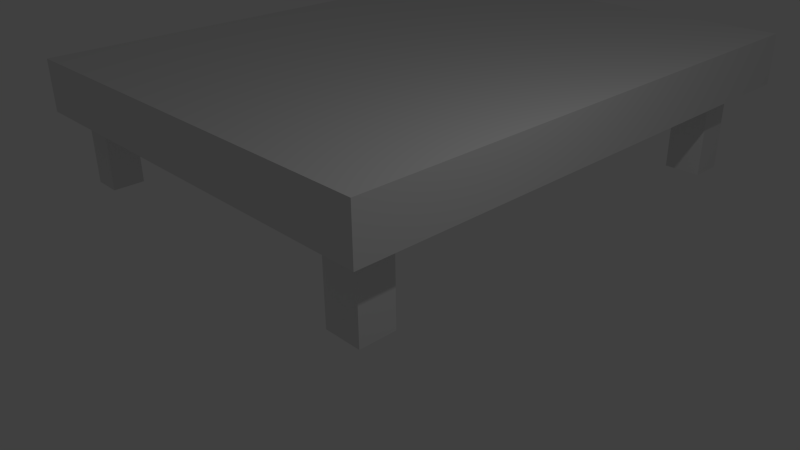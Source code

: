 # Source: table.blend  (saved by Blender 2.69.0; exported with 4.5.12 LTS)
import bpy
from mathutils import Matrix  # noqa: F401  (used for matrix-valued properties, if any)

bpy.ops.wm.read_factory_settings(use_empty=True)
scene = bpy.context.scene
scene.name = 'Scene'

# ---- collections
col_collection_1 = bpy.data.collections.new('Collection 1'); scene.collection.children.link(col_collection_1)

# ---- materials (node trees are filled in below, after node groups)
mat_material = bpy.data.materials.new('Material')
mat_material.alpha_threshold = 0.0
mat_material.use_transparent_shadow = False
mat_material.roughness = 0.5
mat_material.line_color = (0.0, 0.0, 0.0, 1.0)

# ---- material node trees

# ---- world
world_world = bpy.data.worlds.new('World'); scene.world = world_world
world_world.color = (0.05088, 0.05088, 0.05088)
world_world.use_sun_shadow = False
world_world.sun_shadow_jitter_overblur = 0.0
world_world.cycles.sampling_method = 'MANUAL'
world_world.cycles.sample_map_resolution = 256

# ---- cameras
cam_camera = bpy.data.cameras.new('Camera')
cam_camera.clip_end = 100.0
cam_camera.lens = 35.0
cam_camera.sensor_width = 32.0
cam_camera.sensor_height = 18.0
cam_camera.ortho_scale = 7.314
cam_camera.dof.focus_distance = 0.0
cam_camera.dof.aperture_fstop = 128.0

# ---- lights
light_lamp = bpy.data.lights.new('Lamp', 'POINT')
light_lamp.transmission_factor = 0.0
light_lamp.cutoff_distance = 30.0
light_lamp.energy = 100.0
light_lamp.shadow_buffer_clip_start = 1.001
light_lamp.shadow_soft_size = 0.1
light_lamp.shadow_maximum_resolution = 0.006
light_lamp.use_absolute_resolution = True
light_lamp.cycles.use_multiple_importance_sampling = False

# ---- meshes
me_cube_001 = bpy.data.meshes.new('Cube.001')
me_cube_001.from_pydata([(-5.965, -7.448, 0.3692), (-5.965, 1.81, 0.3692), (1.315, 1.81, 0.3692), (1.315, -7.448, 0.3692), (-5.965, -7.448, 1.234), (-5.965, 1.81, 1.234), (1.315, 1.81, 1.234), (1.315, -7.448, 1.234), (-5.924, 0.4552, -1.202), (-5.924, 1.008, -1.202), (-5.455, 1.008, -1.202), (-5.455, 0.4552, -1.202), (-5.924, 0.4552, 0.7976), (-5.924, 1.008, 0.7976), (-5.455, 1.008, 0.7976), (-5.455, 0.4552, 0.7976), (-5.761, -7.032, -0.9194), (-5.761, -6.498, -0.9194), (-5.267, -6.498, -0.9194), (-5.267, -7.032, -0.9194), (-5.761, -7.032, 1.081), (-5.761, -6.498, 1.081), (-5.267, -6.498, 1.081), (-5.267, -7.032, 1.081), (0.3915, 0.4511, -1.0), (0.3915, 1.0, -1.0), (1.0, 1.0, -1.0), (1.0, 0.4511, -1.0), (0.3915, 0.4511, 1.0), (0.3915, 1.0, 1.0), (1.0, 1.0, 1.0), (1.0, 0.4511, 1.0), (0.8958, -6.462, -1.009), (0.8958, -7.063, -1.009), (0.275, -7.063, -1.009), (0.275, -6.462, -1.009), (0.8958, -6.462, 0.9909), (0.8958, -7.063, 0.9909), (0.275, -7.063, 0.9909), (0.275, -6.462, 0.9909)], [], [(4, 5, 1, 0), (5, 6, 2, 1), (6, 7, 3, 2), (7, 4, 0, 3), (0, 1, 2, 3), (7, 6, 5, 4), (12, 13, 9, 8), (13, 14, 10, 9), (14, 15, 11, 10), (15, 12, 8, 11), (8, 9, 10, 11), (15, 14, 13, 12), (20, 21, 17, 16), (21, 22, 18, 17), (22, 23, 19, 18), (23, 20, 16, 19), (16, 17, 18, 19), (23, 22, 21, 20), (28, 29, 25, 24), (29, 30, 26, 25), (30, 31, 27, 26), (31, 28, 24, 27), (24, 25, 26, 27), (31, 30, 29, 28), (32, 33, 34, 35), (36, 39, 38, 37), (32, 36, 37, 33), (33, 37, 38, 34), (34, 38, 39, 35), (36, 32, 35, 39)])
me_cube_001.materials.append(mat_material)
me_cube_001.use_remesh_preserve_volume = False
me_cube_001.use_remesh_preserve_attributes = False
me_cube_001.use_mirror_vertex_groups = False
me_cube_001.update()

# ---- objects
ob_cube_001 = bpy.data.objects.new('Cube.001', me_cube_001)
ob_lamp = bpy.data.objects.new('Lamp', light_lamp)
ob_camera = bpy.data.objects.new('Camera', cam_camera)

# ---- transforms, parenting, visibility, modifiers, constraints
ob_cube_001.location = (-0.05396, 6.063, 0.4225)
ob_cube_001.lineart.crease_threshold = 0.0
ob_lamp.location = (4.076, 1.005, 5.904)
ob_lamp.rotation_euler = (0.6503, 0.05522, 1.866)
ob_lamp.lock_rotations_4d = False
ob_lamp.empty_display_type = 'ARROWS'
ob_lamp.color = (0.0, 0.0, 0.0, 0.0)
ob_lamp.lineart.crease_threshold = 0.0
ob_camera.location = (7.481, -6.508, 5.344)
ob_camera.rotation_euler = (1.109, 0.01082, 0.8149)
ob_camera.lock_rotations_4d = False
ob_camera.empty_display_type = 'ARROWS'
ob_camera.color = (0.0, 0.0, 0.0, 0.0)
ob_camera.display_type = 'WIRE'
ob_camera.lineart.crease_threshold = 0.0

# ---- collection membership
col_collection_1.objects.link(ob_cube_001)
col_collection_1.objects.link(ob_lamp)
col_collection_1.objects.link(ob_camera)

# ---- scene / render settings (as saved in the file)
scene.camera = ob_camera
scene.frame_start = 1; scene.frame_end = 250; scene.frame_set(1)
scene.render.engine = 'BLENDER_EEVEE_NEXT'
scene.render.image_settings.compression = 90
scene.render.resolution_percentage = 50
scene.render.dither_intensity = 0.0
scene.cycles.use_denoising = False
scene.cycles.samples = 10
scene.cycles.sampling_pattern = 'TABULATED_SOBOL'
scene.cycles.light_sampling_threshold = 0.0
scene.cycles.use_adaptive_sampling = False
scene.cycles.use_light_tree = False
scene.cycles.blur_glossy = 0.0
scene.cycles.volume_bounces = 1
scene.cycles.pixel_filter_type = 'GAUSSIAN'
scene.cycles.sample_clamp_indirect = 0.0
scene.view_settings.view_transform = 'Standard'
bpy.context.view_layer.update()
